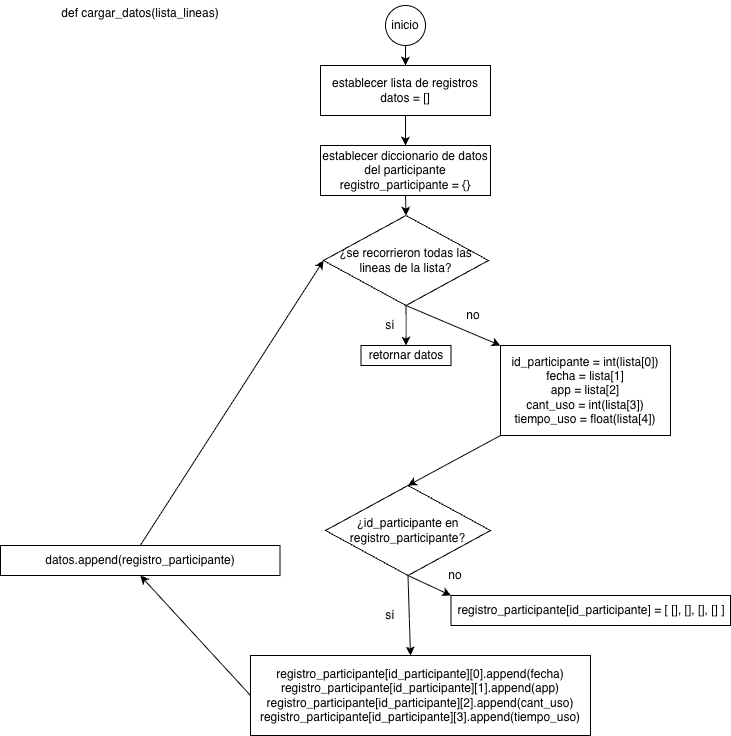

The diagram above was exported from draw.io. Its source (the exported page's mxGraphModel, read from the mxfile embedded in the PNG):
<mxGraphModel dx="603" dy="383" grid="1" gridSize="10" guides="1" tooltips="1" connect="1" arrows="1" fold="1" page="1" pageScale="1" pageWidth="850" pageHeight="1100" math="0" shadow="0">
  <root>
    <mxCell id="0" />
    <mxCell id="1" parent="0" />
    <mxCell id="_FWyHcsEg857kuiJq3aL-1" parent="1" style="ellipse;whiteSpace=wrap;html=1;aspect=fixed;" value="inicio" vertex="1">
      <mxGeometry height="40" width="40" x="405" y="20" as="geometry" />
    </mxCell>
    <mxCell id="_FWyHcsEg857kuiJq3aL-2" parent="1" style="rounded=0;whiteSpace=wrap;html=1;" value="establecer lista de registros&lt;div&gt;datos = []&lt;/div&gt;" vertex="1">
      <mxGeometry height="50" width="170" x="340" y="80" as="geometry" />
    </mxCell>
    <mxCell id="_FWyHcsEg857kuiJq3aL-3" parent="1" style="rounded=0;whiteSpace=wrap;html=1;" value="establecer diccionario de datos del participante&lt;div&gt;registro_participante = {}&lt;/div&gt;" vertex="1">
      <mxGeometry height="50" width="170" x="340" y="160" as="geometry" />
    </mxCell>
    <mxCell id="_FWyHcsEg857kuiJq3aL-5" parent="1" style="rhombus;whiteSpace=wrap;html=1;" value="¿se recorrieron todas las lineas de la lista?" vertex="1">
      <mxGeometry height="90" width="165" x="343" y="230" as="geometry" />
    </mxCell>
    <mxCell id="_FWyHcsEg857kuiJq3aL-6" parent="1" style="rounded=0;whiteSpace=wrap;html=1;" value="id_participante = int(lista[0])&lt;div&gt;fecha = lista[1]&lt;/div&gt;&lt;div&gt;app = lista[2]&lt;/div&gt;&lt;div&gt;cant_uso = int(lista[3])&lt;/div&gt;&lt;div&gt;tiempo_uso = float(lista[4])&lt;/div&gt;" vertex="1">
      <mxGeometry height="90" width="170" x="520" y="360" as="geometry" />
    </mxCell>
    <mxCell id="_FWyHcsEg857kuiJq3aL-7" parent="1" style="rounded=0;whiteSpace=wrap;html=1;" value="&lt;div&gt;retornar datos&lt;/div&gt;" vertex="1">
      <mxGeometry height="20" width="90" x="380.5" y="360" as="geometry" />
    </mxCell>
    <mxCell id="_FWyHcsEg857kuiJq3aL-9" parent="1" style="rhombus;whiteSpace=wrap;html=1;" value="¿id_participante en registro_participante?" vertex="1">
      <mxGeometry height="90" width="165" x="345" y="500" as="geometry" />
    </mxCell>
    <mxCell id="_FWyHcsEg857kuiJq3aL-10" parent="1" style="rounded=0;whiteSpace=wrap;html=1;" value="&lt;div&gt;registro_participante[id_participante] = [ [], [], [], [] ]&lt;/div&gt;" vertex="1">
      <mxGeometry height="30" width="279.5" x="470.5" y="610" as="geometry" />
    </mxCell>
    <mxCell id="_FWyHcsEg857kuiJq3aL-11" parent="1" style="rounded=0;whiteSpace=wrap;html=1;" value="&lt;div&gt;registro_participante[id_participante][0].append(fecha)&lt;/div&gt;&lt;div&gt;&lt;div&gt;registro_participante[id_participante][1].append(app)&lt;/div&gt;&lt;div&gt;&lt;div&gt;registro_participante[id_participante][2].append(cant_uso)&lt;/div&gt;&lt;div&gt;&lt;div&gt;registro_participante[id_participante][3].append(tiempo_uso)&lt;/div&gt;&lt;/div&gt;&lt;/div&gt;&lt;/div&gt;" vertex="1">
      <mxGeometry height="80" width="340" x="270" y="670" as="geometry" />
    </mxCell>
    <mxCell id="_FWyHcsEg857kuiJq3aL-12" parent="1" style="rounded=0;whiteSpace=wrap;html=1;" value="&lt;div&gt;datos.append(registro_participante)&lt;/div&gt;" vertex="1">
      <mxGeometry height="30" width="279.5" x="20" y="560" as="geometry" />
    </mxCell>
    <mxCell id="_FWyHcsEg857kuiJq3aL-13" edge="1" parent="1" source="_FWyHcsEg857kuiJq3aL-1" style="endArrow=classic;html=1;rounded=0;exitX=0.5;exitY=1;exitDx=0;exitDy=0;entryX=0.5;entryY=0;entryDx=0;entryDy=0;" target="_FWyHcsEg857kuiJq3aL-2" value="">
      <mxGeometry height="50" relative="1" width="50" as="geometry">
        <mxPoint x="460" y="120" as="sourcePoint" />
        <mxPoint x="510" y="70" as="targetPoint" />
      </mxGeometry>
    </mxCell>
    <mxCell id="_FWyHcsEg857kuiJq3aL-14" edge="1" parent="1" source="_FWyHcsEg857kuiJq3aL-2" style="endArrow=classic;html=1;rounded=0;exitX=0.5;exitY=1;exitDx=0;exitDy=0;entryX=0.5;entryY=0;entryDx=0;entryDy=0;" target="_FWyHcsEg857kuiJq3aL-3" value="">
      <mxGeometry height="50" relative="1" width="50" as="geometry">
        <mxPoint x="510" y="50" as="sourcePoint" />
        <mxPoint x="510" y="70" as="targetPoint" />
      </mxGeometry>
    </mxCell>
    <mxCell id="_FWyHcsEg857kuiJq3aL-16" edge="1" parent="1" source="_FWyHcsEg857kuiJq3aL-3" style="endArrow=classic;html=1;rounded=0;exitX=0.5;exitY=1;exitDx=0;exitDy=0;entryX=0.5;entryY=0;entryDx=0;entryDy=0;" target="_FWyHcsEg857kuiJq3aL-5" value="">
      <mxGeometry height="50" relative="1" width="50" as="geometry">
        <mxPoint x="470" y="120" as="sourcePoint" />
        <mxPoint x="470" y="140" as="targetPoint" />
      </mxGeometry>
    </mxCell>
    <mxCell id="_FWyHcsEg857kuiJq3aL-17" edge="1" parent="1" source="_FWyHcsEg857kuiJq3aL-5" style="endArrow=classic;html=1;rounded=0;exitX=0.5;exitY=1;exitDx=0;exitDy=0;entryX=0.5;entryY=0;entryDx=0;entryDy=0;" target="_FWyHcsEg857kuiJq3aL-7" value="">
      <mxGeometry height="50" relative="1" width="50" as="geometry">
        <mxPoint x="440" y="310" as="sourcePoint" />
        <mxPoint x="440" y="330" as="targetPoint" />
      </mxGeometry>
    </mxCell>
    <mxCell id="_FWyHcsEg857kuiJq3aL-18" edge="1" parent="1" source="_FWyHcsEg857kuiJq3aL-5" style="endArrow=classic;html=1;rounded=0;exitX=0.5;exitY=1;exitDx=0;exitDy=0;entryX=0;entryY=0;entryDx=0;entryDy=0;" target="_FWyHcsEg857kuiJq3aL-6" value="">
      <mxGeometry height="50" relative="1" width="50" as="geometry">
        <mxPoint x="470" y="310" as="sourcePoint" />
        <mxPoint x="470" y="330" as="targetPoint" />
      </mxGeometry>
    </mxCell>
    <mxCell id="_FWyHcsEg857kuiJq3aL-19" edge="1" parent="1" source="_FWyHcsEg857kuiJq3aL-6" style="endArrow=classic;html=1;rounded=0;exitX=0;exitY=1;exitDx=0;exitDy=0;entryX=0.5;entryY=0;entryDx=0;entryDy=0;" target="_FWyHcsEg857kuiJq3aL-9" value="">
      <mxGeometry height="50" relative="1" width="50" as="geometry">
        <mxPoint x="570" y="480" as="sourcePoint" />
        <mxPoint x="570" y="500" as="targetPoint" />
      </mxGeometry>
    </mxCell>
    <mxCell id="_FWyHcsEg857kuiJq3aL-20" edge="1" parent="1" source="_FWyHcsEg857kuiJq3aL-9" style="endArrow=classic;html=1;rounded=0;exitX=0.5;exitY=1;exitDx=0;exitDy=0;entryX=0;entryY=0;entryDx=0;entryDy=0;" target="_FWyHcsEg857kuiJq3aL-10" value="">
      <mxGeometry height="50" relative="1" width="50" as="geometry">
        <mxPoint x="450" y="650" as="sourcePoint" />
        <mxPoint x="450" y="670" as="targetPoint" />
      </mxGeometry>
    </mxCell>
    <mxCell id="_FWyHcsEg857kuiJq3aL-21" edge="1" parent="1" source="_FWyHcsEg857kuiJq3aL-9" style="endArrow=classic;html=1;rounded=0;exitX=0.5;exitY=1;exitDx=0;exitDy=0;" value="">
      <mxGeometry height="50" relative="1" width="50" as="geometry">
        <mxPoint x="440" y="620" as="sourcePoint" />
        <mxPoint x="430" y="670" as="targetPoint" />
      </mxGeometry>
    </mxCell>
    <mxCell id="_FWyHcsEg857kuiJq3aL-22" edge="1" parent="1" source="_FWyHcsEg857kuiJq3aL-11" style="endArrow=classic;html=1;rounded=0;exitX=0;exitY=0.5;exitDx=0;exitDy=0;entryX=0.5;entryY=1;entryDx=0;entryDy=0;" target="_FWyHcsEg857kuiJq3aL-12" value="">
      <mxGeometry height="50" relative="1" width="50" as="geometry">
        <mxPoint x="320" y="720" as="sourcePoint" />
        <mxPoint x="180" y="610" as="targetPoint" />
      </mxGeometry>
    </mxCell>
    <mxCell id="_FWyHcsEg857kuiJq3aL-23" edge="1" parent="1" source="_FWyHcsEg857kuiJq3aL-12" style="endArrow=classic;html=1;rounded=0;exitX=0.5;exitY=0;exitDx=0;exitDy=0;entryX=0;entryY=0.5;entryDx=0;entryDy=0;" target="_FWyHcsEg857kuiJq3aL-5" value="">
      <mxGeometry height="50" relative="1" width="50" as="geometry">
        <mxPoint x="240" y="430" as="sourcePoint" />
        <mxPoint x="240" y="450" as="targetPoint" />
      </mxGeometry>
    </mxCell>
    <mxCell id="_FWyHcsEg857kuiJq3aL-24" parent="1" style="rounded=0;whiteSpace=wrap;html=1;strokeColor=none;" value="&lt;div&gt;sí&lt;/div&gt;" vertex="1">
      <mxGeometry height="20" width="30" x="395" y="330" as="geometry" />
    </mxCell>
    <mxCell id="_FWyHcsEg857kuiJq3aL-25" parent="1" style="rounded=0;whiteSpace=wrap;html=1;strokeColor=none;" value="&lt;div&gt;no&lt;/div&gt;" vertex="1">
      <mxGeometry height="20" width="30" x="478" y="320" as="geometry" />
    </mxCell>
    <mxCell id="_FWyHcsEg857kuiJq3aL-27" parent="1" style="rounded=0;whiteSpace=wrap;html=1;strokeColor=none;" value="&lt;div&gt;no&lt;/div&gt;" vertex="1">
      <mxGeometry height="20" width="30" x="460" y="580" as="geometry" />
    </mxCell>
    <mxCell id="_FWyHcsEg857kuiJq3aL-28" parent="1" style="rounded=0;whiteSpace=wrap;html=1;strokeColor=none;" value="&lt;div&gt;sí&lt;/div&gt;" vertex="1">
      <mxGeometry height="20" width="30" x="395" y="620" as="geometry" />
    </mxCell>
    <mxCell id="_FWyHcsEg857kuiJq3aL-29" parent="1" style="rounded=0;whiteSpace=wrap;html=1;fillColor=default;strokeColor=none;" value="&lt;div&gt;def cargar_datos(lista_lineas)&lt;/div&gt;" vertex="1">
      <mxGeometry height="25" width="280" x="19.5" y="15" as="geometry" />
    </mxCell>
  </root>
</mxGraphModel>